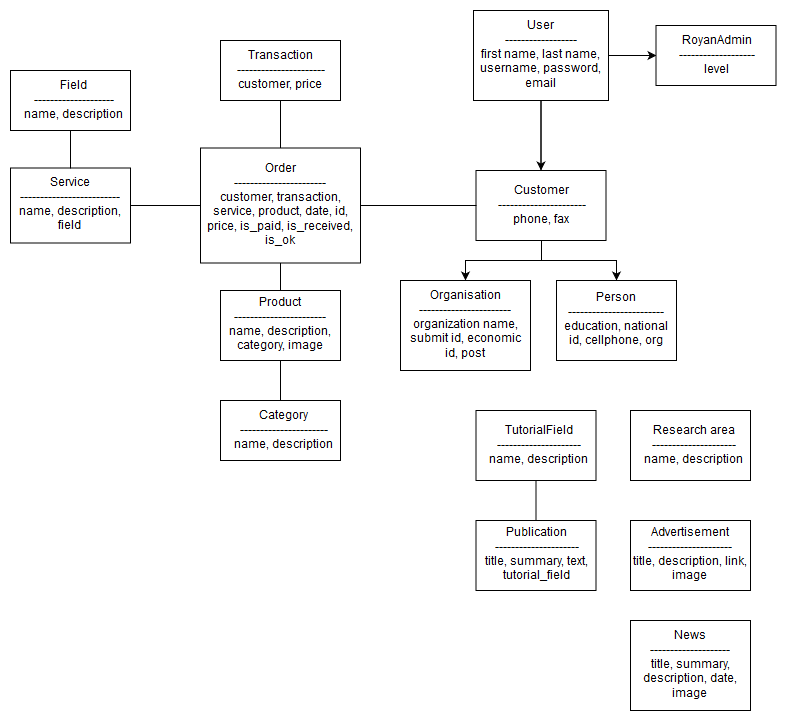

The diagram above was exported from draw.io. Its source (the exported page's mxGraphModel, read from the mxfile embedded in the PNG):
<mxGraphModel dx="1010" dy="577" grid="1" gridSize="10" guides="1" tooltips="1" connect="1" arrows="1" fold="1" page="1" pageScale="1" pageWidth="850" pageHeight="1100" math="0" shadow="0">
  <root>
    <mxCell id="0" />
    <mxCell id="1" parent="0" />
    <mxCell id="7Q5bkw_yWqR-Lcbt_XOI-3" value="" style="edgeStyle=orthogonalEdgeStyle;rounded=0;html=1;jettySize=auto;orthogonalLoop=1;endArrow=none;endFill=0;" parent="1" source="7Q5bkw_yWqR-Lcbt_XOI-1" target="7Q5bkw_yWqR-Lcbt_XOI-2" edge="1">
      <mxGeometry relative="1" as="geometry" />
    </mxCell>
    <mxCell id="7Q5bkw_yWqR-Lcbt_XOI-15" style="edgeStyle=orthogonalEdgeStyle;rounded=0;html=1;exitX=0.5;exitY=1;exitDx=0;exitDy=0;endArrow=classic;endFill=1;jettySize=auto;orthogonalLoop=1;entryX=0.5;entryY=0;entryDx=0;entryDy=0;" parent="1" source="7Q5bkw_yWqR-Lcbt_XOI-1" target="7Q5bkw_yWqR-Lcbt_XOI-12" edge="1">
      <mxGeometry relative="1" as="geometry">
        <mxPoint x="520.166666666667" y="330" as="targetPoint" />
      </mxGeometry>
    </mxCell>
    <mxCell id="7Q5bkw_yWqR-Lcbt_XOI-16" style="edgeStyle=orthogonalEdgeStyle;rounded=0;html=1;exitX=0.5;exitY=1;exitDx=0;exitDy=0;endArrow=classic;endFill=1;jettySize=auto;orthogonalLoop=1;" parent="1" source="7Q5bkw_yWqR-Lcbt_XOI-1" target="7Q5bkw_yWqR-Lcbt_XOI-13" edge="1">
      <mxGeometry relative="1" as="geometry" />
    </mxCell>
    <mxCell id="7Q5bkw_yWqR-Lcbt_XOI-1" value="&lt;div&gt;Customer&lt;/div&gt;&lt;div&gt;----------------------&lt;/div&gt;&lt;div&gt;phone, fax&lt;br&gt;&lt;/div&gt;" style="rounded=0;whiteSpace=wrap;html=1;" parent="1" vertex="1">
      <mxGeometry x="525.5" y="220" width="130" height="70" as="geometry" />
    </mxCell>
    <mxCell id="7Q5bkw_yWqR-Lcbt_XOI-4" value="" style="edgeStyle=orthogonalEdgeStyle;rounded=0;html=1;endArrow=classic;endFill=1;jettySize=auto;orthogonalLoop=1;" parent="1" source="7Q5bkw_yWqR-Lcbt_XOI-2" target="7Q5bkw_yWqR-Lcbt_XOI-1" edge="1">
      <mxGeometry relative="1" as="geometry" />
    </mxCell>
    <mxCell id="7Q5bkw_yWqR-Lcbt_XOI-2" value="&lt;div&gt;User&lt;/div&gt;&lt;div&gt;------------------&lt;/div&gt;&lt;div&gt;first name, last name, username, password, email&lt;br&gt;&lt;/div&gt;" style="rounded=0;whiteSpace=wrap;html=1;" parent="1" vertex="1">
      <mxGeometry x="523" y="60" width="135" height="90" as="geometry" />
    </mxCell>
    <mxCell id="7Q5bkw_yWqR-Lcbt_XOI-5" value="&lt;div&gt;Product&lt;/div&gt;&lt;div&gt;-----------------------&lt;/div&gt;&lt;div&gt;name, description, category, image&lt;br&gt;&lt;/div&gt;" style="rounded=0;whiteSpace=wrap;html=1;" parent="1" vertex="1">
      <mxGeometry x="270" y="340" width="120" height="70" as="geometry" />
    </mxCell>
    <mxCell id="7Q5bkw_yWqR-Lcbt_XOI-12" value="&lt;div&gt;Organisation&lt;/div&gt;&lt;div&gt;-----------------------&lt;/div&gt;&lt;div&gt;organization name, submit id, economic id, post&lt;br&gt;&lt;/div&gt;" style="rounded=0;whiteSpace=wrap;html=1;" parent="1" vertex="1">
      <mxGeometry x="450" y="330" width="130" height="90" as="geometry" />
    </mxCell>
    <mxCell id="7Q5bkw_yWqR-Lcbt_XOI-13" value="&lt;div&gt;Person&lt;/div&gt;&lt;div&gt;------------------------&lt;/div&gt;&lt;div&gt;education, national id, cellphone, org&lt;br&gt;&lt;/div&gt;" style="rounded=0;whiteSpace=wrap;html=1;" parent="1" vertex="1">
      <mxGeometry x="606" y="330" width="120" height="80" as="geometry" />
    </mxCell>
    <mxCell id="7Q5bkw_yWqR-Lcbt_XOI-19" style="edgeStyle=orthogonalEdgeStyle;rounded=0;html=1;exitX=0;exitY=0.5;exitDx=0;exitDy=0;entryX=1;entryY=0.5;entryDx=0;entryDy=0;endArrow=none;endFill=0;jettySize=auto;orthogonalLoop=1;startArrow=classic;startFill=1;" parent="1" source="7Q5bkw_yWqR-Lcbt_XOI-17" target="7Q5bkw_yWqR-Lcbt_XOI-2" edge="1">
      <mxGeometry relative="1" as="geometry" />
    </mxCell>
    <mxCell id="7Q5bkw_yWqR-Lcbt_XOI-17" value="&lt;div&gt;RoyanAdmin&lt;/div&gt;&lt;div&gt;-------------------&lt;/div&gt;&lt;div&gt;level&lt;br&gt;&lt;/div&gt;" style="rounded=0;whiteSpace=wrap;html=1;" parent="1" vertex="1">
      <mxGeometry x="705.5" y="75" width="120" height="60" as="geometry" />
    </mxCell>
    <mxCell id="2jYPvPhidIQnnaUcB0Nb-1" value="&lt;div&gt;Service&lt;/div&gt;&lt;div&gt;-------------------------&lt;/div&gt;&lt;div&gt;name, description, field&lt;br&gt;&lt;/div&gt;" style="rounded=0;whiteSpace=wrap;html=1;" parent="1" vertex="1">
      <mxGeometry x="60" y="217.5" width="120" height="75" as="geometry" />
    </mxCell>
    <mxCell id="2jYPvPhidIQnnaUcB0Nb-13" style="edgeStyle=orthogonalEdgeStyle;rounded=0;html=1;exitX=1;exitY=0.5;exitDx=0;exitDy=0;entryX=0;entryY=0.5;entryDx=0;entryDy=0;jettySize=auto;orthogonalLoop=1;endArrow=none;endFill=0;" parent="1" source="Kyp-YeJXMsLmPhZqgNli-7" target="7Q5bkw_yWqR-Lcbt_XOI-1" edge="1">
      <mxGeometry relative="1" as="geometry">
        <mxPoint x="294.66666666666674" y="254.83333333333337" as="sourcePoint" />
      </mxGeometry>
    </mxCell>
    <mxCell id="2jYPvPhidIQnnaUcB0Nb-14" style="edgeStyle=orthogonalEdgeStyle;rounded=0;html=1;exitX=0;exitY=0.5;exitDx=0;exitDy=0;jettySize=auto;orthogonalLoop=1;endArrow=none;endFill=0;" parent="1" source="Kyp-YeJXMsLmPhZqgNli-7" target="2jYPvPhidIQnnaUcB0Nb-1" edge="1">
      <mxGeometry relative="1" as="geometry">
        <mxPoint x="164.66666666666674" y="254.83333333333337" as="sourcePoint" />
      </mxGeometry>
    </mxCell>
    <mxCell id="2jYPvPhidIQnnaUcB0Nb-15" value="&lt;div&gt;Transaction&lt;/div&gt;&lt;div&gt;----------------------&lt;/div&gt;&lt;div&gt;customer, price&lt;br&gt;&lt;/div&gt;" style="rounded=0;whiteSpace=wrap;html=1;" parent="1" vertex="1">
      <mxGeometry x="270" y="90" width="120" height="60" as="geometry" />
    </mxCell>
    <mxCell id="2jYPvPhidIQnnaUcB0Nb-17" value="&lt;div&gt;Research area&lt;/div&gt;&lt;div&gt;---------------------&lt;/div&gt;&lt;div&gt;name, description&lt;br&gt;&lt;/div&gt;" style="rounded=0;whiteSpace=wrap;html=1;" parent="1" vertex="1">
      <mxGeometry x="680" y="460" width="120" height="70" as="geometry" />
    </mxCell>
    <mxCell id="Kyp-YeJXMsLmPhZqgNli-2" style="edgeStyle=orthogonalEdgeStyle;rounded=0;orthogonalLoop=1;jettySize=auto;html=1;exitX=0.5;exitY=0;exitDx=0;exitDy=0;entryX=0.5;entryY=1;entryDx=0;entryDy=0;endArrow=none;endFill=0;" edge="1" parent="1" source="Kyp-YeJXMsLmPhZqgNli-1" target="7Q5bkw_yWqR-Lcbt_XOI-5">
      <mxGeometry relative="1" as="geometry" />
    </mxCell>
    <mxCell id="Kyp-YeJXMsLmPhZqgNli-1" value="&lt;div&gt;Category&lt;/div&gt;&lt;div&gt;----------------------&lt;/div&gt;&lt;div&gt;name, description&lt;br&gt;&lt;/div&gt;" style="rounded=0;whiteSpace=wrap;html=1;" vertex="1" parent="1">
      <mxGeometry x="270" y="450" width="120" height="60" as="geometry" />
    </mxCell>
    <mxCell id="Kyp-YeJXMsLmPhZqgNli-5" style="edgeStyle=orthogonalEdgeStyle;rounded=0;orthogonalLoop=1;jettySize=auto;html=1;exitX=0.5;exitY=1;exitDx=0;exitDy=0;entryX=0.5;entryY=0;entryDx=0;entryDy=0;endArrow=none;endFill=0;" edge="1" parent="1" source="Kyp-YeJXMsLmPhZqgNli-3" target="2jYPvPhidIQnnaUcB0Nb-1">
      <mxGeometry relative="1" as="geometry" />
    </mxCell>
    <mxCell id="Kyp-YeJXMsLmPhZqgNli-3" value="&lt;div&gt;Field&lt;/div&gt;&lt;div&gt;--------------------&lt;/div&gt;&lt;div&gt;name, description&lt;br&gt;&lt;/div&gt;" style="rounded=0;whiteSpace=wrap;html=1;" vertex="1" parent="1">
      <mxGeometry x="60" y="120" width="120" height="60" as="geometry" />
    </mxCell>
    <mxCell id="Kyp-YeJXMsLmPhZqgNli-4" value="&lt;div&gt;News&lt;/div&gt;&lt;div&gt;--------------------&lt;/div&gt;&lt;div&gt;title, summary, description, date, image&lt;br&gt;&lt;/div&gt;" style="rounded=0;whiteSpace=wrap;html=1;" vertex="1" parent="1">
      <mxGeometry x="680" y="670" width="120" height="90" as="geometry" />
    </mxCell>
    <mxCell id="Kyp-YeJXMsLmPhZqgNli-10" value="" style="edgeStyle=orthogonalEdgeStyle;rounded=0;orthogonalLoop=1;jettySize=auto;html=1;endArrow=none;endFill=0;" edge="1" parent="1" source="Kyp-YeJXMsLmPhZqgNli-7" target="7Q5bkw_yWqR-Lcbt_XOI-5">
      <mxGeometry relative="1" as="geometry" />
    </mxCell>
    <mxCell id="Kyp-YeJXMsLmPhZqgNli-11" value="" style="edgeStyle=orthogonalEdgeStyle;rounded=0;orthogonalLoop=1;jettySize=auto;html=1;endArrow=none;endFill=0;" edge="1" parent="1" source="Kyp-YeJXMsLmPhZqgNli-7" target="2jYPvPhidIQnnaUcB0Nb-15">
      <mxGeometry relative="1" as="geometry" />
    </mxCell>
    <mxCell id="Kyp-YeJXMsLmPhZqgNli-7" value="&lt;div&gt;Order&lt;/div&gt;&lt;div&gt;-----------------------&lt;/div&gt;&lt;div&gt;customer, transaction, service, product, date, id, price, is_paid, is_received, &lt;br&gt;&lt;/div&gt;is_ok" style="rounded=0;whiteSpace=wrap;html=1;" vertex="1" parent="1">
      <mxGeometry x="250" y="197.5" width="160" height="115" as="geometry" />
    </mxCell>
    <mxCell id="Kyp-YeJXMsLmPhZqgNli-12" value="&lt;div&gt;TutorialField&lt;/div&gt;&lt;div&gt;---------------------&lt;/div&gt;&lt;div&gt;name, description&lt;br&gt;&lt;/div&gt;" style="rounded=0;whiteSpace=wrap;html=1;" vertex="1" parent="1">
      <mxGeometry x="525.5" y="460" width="120" height="70" as="geometry" />
    </mxCell>
    <mxCell id="Kyp-YeJXMsLmPhZqgNli-14" value="" style="edgeStyle=orthogonalEdgeStyle;rounded=0;orthogonalLoop=1;jettySize=auto;html=1;endArrow=none;endFill=0;" edge="1" parent="1" source="Kyp-YeJXMsLmPhZqgNli-13" target="Kyp-YeJXMsLmPhZqgNli-12">
      <mxGeometry relative="1" as="geometry" />
    </mxCell>
    <mxCell id="Kyp-YeJXMsLmPhZqgNli-13" value="&lt;div&gt;Publication&lt;/div&gt;&lt;div&gt;---------------------&lt;/div&gt;&lt;div&gt;title, summary, text, &lt;br&gt;&lt;/div&gt;tutorial_field" style="rounded=0;whiteSpace=wrap;html=1;" vertex="1" parent="1">
      <mxGeometry x="525.5" y="570" width="120" height="70" as="geometry" />
    </mxCell>
    <mxCell id="Kyp-YeJXMsLmPhZqgNli-15" value="&lt;div&gt;Advertisement&lt;/div&gt;&lt;div&gt;---------------------&lt;/div&gt;&lt;div&gt;title, description, link, image&lt;br&gt;&lt;/div&gt;" style="rounded=0;whiteSpace=wrap;html=1;" vertex="1" parent="1">
      <mxGeometry x="680" y="570" width="120" height="70" as="geometry" />
    </mxCell>
  </root>
</mxGraphModel>